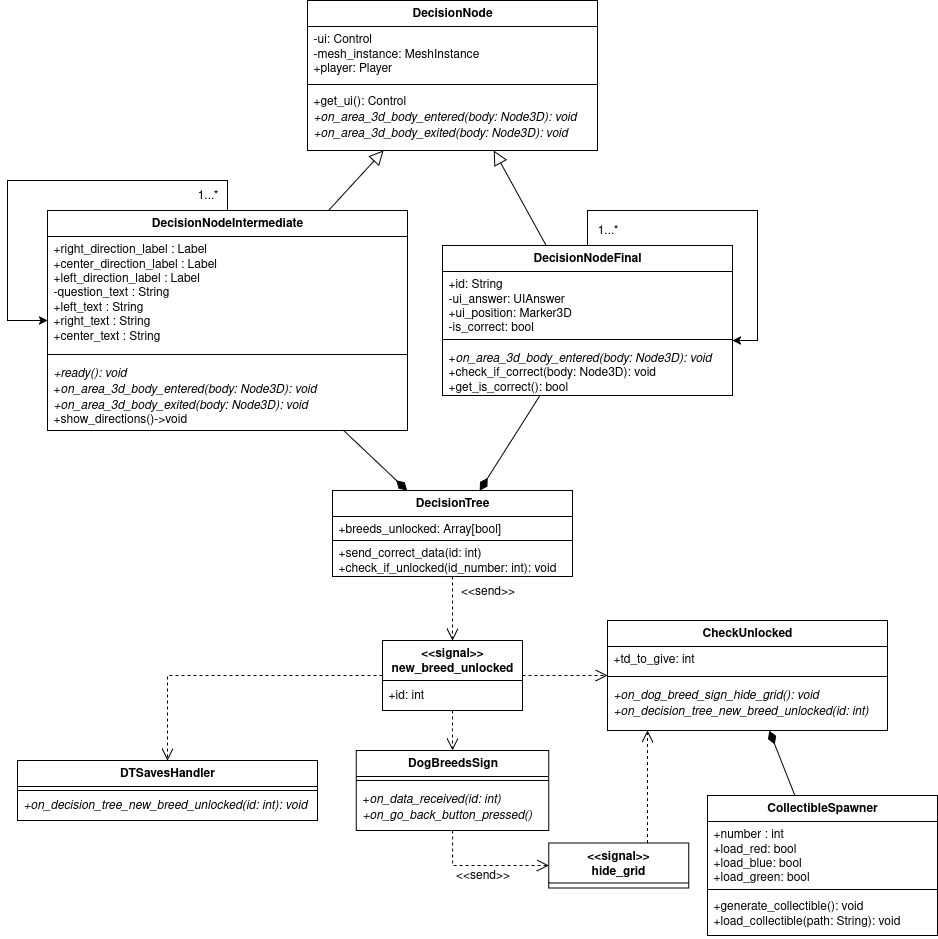

The diagram above was exported from draw.io. Its source (the exported page's mxGraphModel, read from the mxfile embedded in the PNG):
<mxGraphModel dx="1426" dy="766" grid="1" gridSize="10" guides="1" tooltips="1" connect="1" arrows="1" fold="1" page="1" pageScale="1" pageWidth="850" pageHeight="1100" math="0" shadow="0">
  <root>
    <mxCell id="0" />
    <mxCell id="1" parent="0" />
    <mxCell id="2" style="edgeStyle=orthogonalEdgeStyle;rounded=0;orthogonalLoop=1;jettySize=auto;html=1;dashed=1;endArrow=open;endFill=0;endSize=10;" edge="1" source="39" target="20" parent="1">
      <mxGeometry relative="1" as="geometry" />
    </mxCell>
    <mxCell id="3" value="DecisionTree" style="swimlane;fontStyle=1;align=center;verticalAlign=top;childLayout=stackLayout;horizontal=1;startSize=26;horizontalStack=0;resizeParent=1;resizeParentMax=0;resizeLast=0;collapsible=1;marginBottom=0;whiteSpace=wrap;html=1;" vertex="1" parent="1">
      <mxGeometry x="395" y="620" width="240" height="86" as="geometry" />
    </mxCell>
    <mxCell id="4" value="+breeds_unlocked: Array[bool]" style="text;strokeColor=default;fillColor=none;align=left;verticalAlign=top;spacingLeft=4;spacingRight=4;overflow=hidden;rotatable=0;points=[[0,0.5],[1,0.5]];portConstraint=eastwest;whiteSpace=wrap;html=1;" vertex="1" parent="3">
      <mxGeometry y="26" width="240" height="24" as="geometry" />
    </mxCell>
    <mxCell id="5" value="&lt;div&gt;+send_correct_data(id: int)&lt;/div&gt;&lt;div&gt;+check_if_unlocked(id_number: int): void&lt;/div&gt;" style="text;strokeColor=none;fillColor=none;align=left;verticalAlign=top;spacingLeft=4;spacingRight=4;overflow=hidden;rotatable=0;points=[[0,0.5],[1,0.5]];portConstraint=eastwest;whiteSpace=wrap;html=1;" vertex="1" parent="3">
      <mxGeometry y="50" width="240" height="36" as="geometry" />
    </mxCell>
    <mxCell id="6" value="DecisionNode" style="swimlane;fontStyle=1;align=center;verticalAlign=top;childLayout=stackLayout;horizontal=1;startSize=26;horizontalStack=0;resizeParent=1;resizeParentMax=0;resizeLast=0;collapsible=1;marginBottom=0;whiteSpace=wrap;html=1;" vertex="1" parent="1">
      <mxGeometry x="370" y="130" width="290" height="150" as="geometry" />
    </mxCell>
    <mxCell id="7" value="&lt;div&gt;-ui: Control&lt;/div&gt;&lt;div&gt;-mesh_instance: MeshInstance&lt;/div&gt;&lt;div&gt;+player: Player&lt;/div&gt;" style="text;strokeColor=none;fillColor=none;align=left;verticalAlign=top;spacingLeft=4;spacingRight=4;overflow=hidden;rotatable=0;points=[[0,0.5],[1,0.5]];portConstraint=eastwest;whiteSpace=wrap;html=1;" vertex="1" parent="6">
      <mxGeometry y="26" width="290" height="54" as="geometry" />
    </mxCell>
    <mxCell id="8" value="" style="line;strokeWidth=1;fillColor=none;align=left;verticalAlign=middle;spacingTop=-1;spacingLeft=3;spacingRight=3;rotatable=0;labelPosition=right;points=[];portConstraint=eastwest;strokeColor=inherit;" vertex="1" parent="6">
      <mxGeometry y="80" width="290" height="8" as="geometry" />
    </mxCell>
    <mxCell id="9" value="&lt;div&gt;+get_ui(): Control&lt;/div&gt;&lt;div&gt;&lt;i&gt;+on_area_3d_body_entered(body: Node3D): void&amp;nbsp;&lt;/i&gt;&lt;/div&gt;&lt;div&gt;&lt;i&gt;+on_area_3d_body_exited(body: Node3D): void&lt;/i&gt;&lt;/div&gt;" style="text;strokeColor=none;fillColor=none;align=left;verticalAlign=top;spacingLeft=4;spacingRight=4;overflow=hidden;rotatable=0;points=[[0,0.5],[1,0.5]];portConstraint=eastwest;whiteSpace=wrap;html=1;" vertex="1" parent="6">
      <mxGeometry y="88" width="290" height="62" as="geometry" />
    </mxCell>
    <mxCell id="10" style="edgeStyle=orthogonalEdgeStyle;rounded=0;orthogonalLoop=1;jettySize=auto;html=1;" edge="1" source="11" target="11" parent="1">
      <mxGeometry relative="1" as="geometry">
        <mxPoint x="870" y="470" as="targetPoint" />
        <Array as="points">
          <mxPoint x="650" y="340" />
          <mxPoint x="820" y="340" />
          <mxPoint x="820" y="470" />
        </Array>
      </mxGeometry>
    </mxCell>
    <mxCell id="11" value="DecisionNodeFinal" style="swimlane;fontStyle=1;align=center;verticalAlign=top;childLayout=stackLayout;horizontal=1;startSize=26;horizontalStack=0;resizeParent=1;resizeParentMax=0;resizeLast=0;collapsible=1;marginBottom=0;whiteSpace=wrap;html=1;" vertex="1" parent="1">
      <mxGeometry x="505" y="375" width="290" height="150" as="geometry" />
    </mxCell>
    <mxCell id="12" value="&lt;div&gt;+id: String&lt;/div&gt;&lt;div&gt;-ui_answer: UIAnswer&lt;/div&gt;&lt;div&gt;+ui_position: Marker3D&lt;/div&gt;&lt;div&gt;-is_correct: bool&lt;/div&gt;" style="text;strokeColor=none;fillColor=none;align=left;verticalAlign=top;spacingLeft=4;spacingRight=4;overflow=hidden;rotatable=0;points=[[0,0.5],[1,0.5]];portConstraint=eastwest;whiteSpace=wrap;html=1;" vertex="1" parent="11">
      <mxGeometry y="26" width="290" height="64" as="geometry" />
    </mxCell>
    <mxCell id="13" value="" style="line;strokeWidth=1;fillColor=none;align=left;verticalAlign=middle;spacingTop=-1;spacingLeft=3;spacingRight=3;rotatable=0;labelPosition=right;points=[];portConstraint=eastwest;strokeColor=inherit;" vertex="1" parent="11">
      <mxGeometry y="90" width="290" height="8" as="geometry" />
    </mxCell>
    <mxCell id="14" value="&lt;div&gt;+&lt;i&gt;on_area_3d_body_entered(body: Node3D): void&amp;nbsp;&lt;/i&gt;&lt;/div&gt;&lt;div&gt;+check_if_correct(body: Node3D): void&lt;/div&gt;&lt;div&gt;+get_is_correct(): bool&lt;/div&gt;" style="text;strokeColor=none;fillColor=none;align=left;verticalAlign=top;spacingLeft=4;spacingRight=4;overflow=hidden;rotatable=0;points=[[0,0.5],[1,0.5]];portConstraint=eastwest;whiteSpace=wrap;html=1;" vertex="1" parent="11">
      <mxGeometry y="98" width="290" height="52" as="geometry" />
    </mxCell>
    <mxCell id="15" style="rounded=0;orthogonalLoop=1;jettySize=auto;html=1;endArrow=block;endFill=0;endSize=12;" edge="1" source="16" target="6" parent="1">
      <mxGeometry relative="1" as="geometry" />
    </mxCell>
    <mxCell id="16" value="DecisionNodeIntermediate" style="swimlane;fontStyle=1;align=center;verticalAlign=top;childLayout=stackLayout;horizontal=1;startSize=26;horizontalStack=0;resizeParent=1;resizeParentMax=0;resizeLast=0;collapsible=1;marginBottom=0;whiteSpace=wrap;html=1;" vertex="1" parent="1">
      <mxGeometry x="110" y="340" width="360" height="220" as="geometry" />
    </mxCell>
    <mxCell id="17" value="+right_direction_label : Label&lt;br&gt;+center_direction_label : Label&lt;br&gt;+left_direction_label : Label&lt;br&gt;-question_text : String&lt;br&gt;+left_text : String&lt;br&gt;+right_text : String&lt;br&gt;+center_text : String" style="text;strokeColor=none;fillColor=none;align=left;verticalAlign=top;spacingLeft=4;spacingRight=4;overflow=hidden;rotatable=0;points=[[0,0.5],[1,0.5]];portConstraint=eastwest;whiteSpace=wrap;html=1;" vertex="1" parent="16">
      <mxGeometry y="26" width="360" height="114" as="geometry" />
    </mxCell>
    <mxCell id="18" value="" style="line;strokeWidth=1;fillColor=none;align=left;verticalAlign=middle;spacingTop=-1;spacingLeft=3;spacingRight=3;rotatable=0;labelPosition=right;points=[];portConstraint=eastwest;strokeColor=inherit;" vertex="1" parent="16">
      <mxGeometry y="140" width="360" height="8" as="geometry" />
    </mxCell>
    <mxCell id="19" value="&lt;div&gt;&lt;i&gt;+ready(): void&lt;/i&gt;&lt;/div&gt;&lt;div&gt;+&lt;i&gt;on_area_3d_body_entered(body: Node3D): void&amp;nbsp;&lt;/i&gt;&lt;/div&gt;&lt;div&gt;&lt;i&gt;+on_area_3d_body_exited(body: Node3D): void&lt;/i&gt;&lt;/div&gt;&lt;div&gt;+show_directions()-&amp;gt;void&lt;/div&gt;" style="text;strokeColor=none;fillColor=none;align=left;verticalAlign=top;spacingLeft=4;spacingRight=4;overflow=hidden;rotatable=0;points=[[0,0.5],[1,0.5]];portConstraint=eastwest;whiteSpace=wrap;html=1;" vertex="1" parent="16">
      <mxGeometry y="148" width="360" height="72" as="geometry" />
    </mxCell>
    <mxCell id="20" value="DogBreedsSign" style="swimlane;fontStyle=1;align=center;verticalAlign=top;childLayout=stackLayout;horizontal=1;startSize=26;horizontalStack=0;resizeParent=1;resizeParentMax=0;resizeLast=0;collapsible=1;marginBottom=0;whiteSpace=wrap;html=1;" vertex="1" parent="1">
      <mxGeometry x="418.75" y="880" width="192.5" height="80" as="geometry" />
    </mxCell>
    <mxCell id="21" value="" style="line;strokeWidth=1;fillColor=none;align=left;verticalAlign=middle;spacingTop=-1;spacingLeft=3;spacingRight=3;rotatable=0;labelPosition=right;points=[];portConstraint=eastwest;strokeColor=inherit;" vertex="1" parent="20">
      <mxGeometry y="26" width="192.5" height="8" as="geometry" />
    </mxCell>
    <mxCell id="22" value="&lt;div&gt;+&lt;i&gt;on_data_received(id: int)&lt;/i&gt;&lt;/div&gt;&lt;div&gt;&lt;i&gt;+on_go_back_button_pressed()&lt;/i&gt;&lt;/div&gt;" style="text;strokeColor=none;fillColor=none;align=left;verticalAlign=top;spacingLeft=4;spacingRight=4;overflow=hidden;rotatable=0;points=[[0,0.5],[1,0.5]];portConstraint=eastwest;whiteSpace=wrap;html=1;" vertex="1" parent="20">
      <mxGeometry y="34" width="192.5" height="46" as="geometry" />
    </mxCell>
    <mxCell id="23" value="CollectibleSpawner" style="swimlane;fontStyle=1;align=center;verticalAlign=top;childLayout=stackLayout;horizontal=1;startSize=26;horizontalStack=0;resizeParent=1;resizeParentMax=0;resizeLast=0;collapsible=1;marginBottom=0;whiteSpace=wrap;html=1;" vertex="1" parent="1">
      <mxGeometry x="770" y="925" width="230" height="140" as="geometry" />
    </mxCell>
    <mxCell id="24" value="+number : int&lt;br&gt;+load_red: bool&lt;br&gt;+load_blue: bool&lt;br&gt;+load_green: bool" style="text;strokeColor=none;fillColor=none;align=left;verticalAlign=top;spacingLeft=4;spacingRight=4;overflow=hidden;rotatable=0;points=[[0,0.5],[1,0.5]];portConstraint=eastwest;whiteSpace=wrap;html=1;" vertex="1" parent="23">
      <mxGeometry y="26" width="230" height="64" as="geometry" />
    </mxCell>
    <mxCell id="25" value="" style="line;strokeWidth=1;fillColor=none;align=left;verticalAlign=middle;spacingTop=-1;spacingLeft=3;spacingRight=3;rotatable=0;labelPosition=right;points=[];portConstraint=eastwest;strokeColor=inherit;" vertex="1" parent="23">
      <mxGeometry y="90" width="230" height="8" as="geometry" />
    </mxCell>
    <mxCell id="26" value="+generate_collectible(): void&lt;br&gt;+load_collectible(path: String): void" style="text;strokeColor=none;fillColor=none;align=left;verticalAlign=top;spacingLeft=4;spacingRight=4;overflow=hidden;rotatable=0;points=[[0,0.5],[1,0.5]];portConstraint=eastwest;whiteSpace=wrap;html=1;" vertex="1" parent="23">
      <mxGeometry y="98" width="230" height="42" as="geometry" />
    </mxCell>
    <mxCell id="27" value="CheckUnlocked" style="swimlane;fontStyle=1;align=center;verticalAlign=top;childLayout=stackLayout;horizontal=1;startSize=26;horizontalStack=0;resizeParent=1;resizeParentMax=0;resizeLast=0;collapsible=1;marginBottom=0;whiteSpace=wrap;html=1;" vertex="1" parent="1">
      <mxGeometry x="670" y="750" width="280" height="110" as="geometry" />
    </mxCell>
    <mxCell id="28" value="+td_to_give: int" style="text;strokeColor=none;fillColor=none;align=left;verticalAlign=top;spacingLeft=4;spacingRight=4;overflow=hidden;rotatable=0;points=[[0,0.5],[1,0.5]];portConstraint=eastwest;whiteSpace=wrap;html=1;" vertex="1" parent="27">
      <mxGeometry y="26" width="280" height="26" as="geometry" />
    </mxCell>
    <mxCell id="29" value="" style="line;strokeWidth=1;fillColor=none;align=left;verticalAlign=middle;spacingTop=-1;spacingLeft=3;spacingRight=3;rotatable=0;labelPosition=right;points=[];portConstraint=eastwest;strokeColor=inherit;" vertex="1" parent="27">
      <mxGeometry y="52" width="280" height="8" as="geometry" />
    </mxCell>
    <mxCell id="30" value="&lt;div&gt;&lt;i&gt;+on_dog_breed_sign_hide_grid(): void&lt;/i&gt;&lt;/div&gt;&lt;div&gt;&lt;i&gt;+on_decision_tree_new_breed_unlocked(id: int)&lt;/i&gt;&lt;/div&gt;" style="text;strokeColor=none;fillColor=none;align=left;verticalAlign=top;spacingLeft=4;spacingRight=4;overflow=hidden;rotatable=0;points=[[0,0.5],[1,0.5]];portConstraint=eastwest;whiteSpace=wrap;html=1;" vertex="1" parent="27">
      <mxGeometry y="60" width="280" height="50" as="geometry" />
    </mxCell>
    <mxCell id="31" style="rounded=0;orthogonalLoop=1;jettySize=auto;html=1;endArrow=diamondThin;endFill=1;jumpSize=12;endSize=12;" edge="1" source="16" target="3" parent="1">
      <mxGeometry relative="1" as="geometry">
        <mxPoint x="1022" y="336" as="sourcePoint" />
        <mxPoint x="1078" y="410" as="targetPoint" />
      </mxGeometry>
    </mxCell>
    <mxCell id="32" style="rounded=0;orthogonalLoop=1;jettySize=auto;html=1;endArrow=diamondThin;endFill=1;jumpSize=12;endSize=12;" edge="1" source="11" target="3" parent="1">
      <mxGeometry relative="1" as="geometry">
        <mxPoint x="411" y="560" as="sourcePoint" />
        <mxPoint x="482" y="630" as="targetPoint" />
      </mxGeometry>
    </mxCell>
    <mxCell id="33" style="rounded=0;orthogonalLoop=1;jettySize=auto;html=1;endArrow=block;endFill=0;endSize=12;" edge="1" source="11" target="6" parent="1">
      <mxGeometry relative="1" as="geometry">
        <mxPoint x="379" y="340" as="sourcePoint" />
        <mxPoint x="451" y="240" as="targetPoint" />
      </mxGeometry>
    </mxCell>
    <mxCell id="34" style="rounded=0;orthogonalLoop=1;jettySize=auto;html=1;endArrow=diamondThin;endFill=1;jumpSize=12;endSize=12;" edge="1" source="23" target="27" parent="1">
      <mxGeometry relative="1" as="geometry">
        <mxPoint x="1315" y="517" as="sourcePoint" />
        <mxPoint x="1150" y="330" as="targetPoint" />
      </mxGeometry>
    </mxCell>
    <mxCell id="35" value="DTSavesHandler" style="swimlane;fontStyle=1;align=center;verticalAlign=top;childLayout=stackLayout;horizontal=1;startSize=26;horizontalStack=0;resizeParent=1;resizeParentMax=0;resizeLast=0;collapsible=1;marginBottom=0;whiteSpace=wrap;html=1;" vertex="1" parent="1">
      <mxGeometry x="80" y="890" width="300" height="60" as="geometry" />
    </mxCell>
    <mxCell id="36" value="" style="text;strokeColor=default;fillColor=none;align=left;verticalAlign=top;spacingLeft=4;spacingRight=4;overflow=hidden;rotatable=0;points=[[0,0.5],[1,0.5]];portConstraint=eastwest;whiteSpace=wrap;html=1;" vertex="1" parent="35">
      <mxGeometry y="26" width="300" height="4" as="geometry" />
    </mxCell>
    <mxCell id="37" value="&lt;i&gt;+on_decision_tree_new_breed_unlocked(id: int): void&amp;nbsp;&lt;/i&gt;" style="text;strokeColor=none;fillColor=none;align=left;verticalAlign=top;spacingLeft=4;spacingRight=4;overflow=hidden;rotatable=0;points=[[0,0.5],[1,0.5]];portConstraint=eastwest;whiteSpace=wrap;html=1;" vertex="1" parent="35">
      <mxGeometry y="30" width="300" height="30" as="geometry" />
    </mxCell>
    <mxCell id="38" value="" style="edgeStyle=orthogonalEdgeStyle;rounded=0;orthogonalLoop=1;jettySize=auto;html=1;dashed=1;endArrow=open;endFill=0;endSize=10;" edge="1" source="3" target="39" parent="1">
      <mxGeometry relative="1" as="geometry">
        <mxPoint x="515" y="706" as="sourcePoint" />
        <mxPoint x="515" y="885" as="targetPoint" />
      </mxGeometry>
    </mxCell>
    <mxCell id="39" value="&lt;div&gt;&lt;b&gt;&amp;lt;&amp;lt;signal&amp;gt;&amp;gt;&lt;/b&gt;&lt;/div&gt;&lt;div&gt;&lt;b&gt;new_breed_unlocked&lt;/b&gt;&lt;/div&gt;" style="swimlane;fontStyle=0;align=center;verticalAlign=top;childLayout=stackLayout;horizontal=1;startSize=40;horizontalStack=0;resizeParent=1;resizeParentMax=0;resizeLast=0;collapsible=0;marginBottom=0;html=1;whiteSpace=wrap;" vertex="1" parent="1">
      <mxGeometry x="445" y="770" width="140" height="70" as="geometry" />
    </mxCell>
    <mxCell id="40" value="+id: int" style="text;html=1;strokeColor=none;fillColor=none;align=left;verticalAlign=middle;spacingLeft=4;spacingRight=4;overflow=hidden;rotatable=0;points=[[0,0.5],[1,0.5]];portConstraint=eastwest;whiteSpace=wrap;" vertex="1" parent="39">
      <mxGeometry y="40" width="140" height="30" as="geometry" />
    </mxCell>
    <mxCell id="41" style="edgeStyle=orthogonalEdgeStyle;rounded=0;orthogonalLoop=1;jettySize=auto;html=1;dashed=1;endArrow=open;endFill=0;endSize=10;" edge="1" source="39" target="27" parent="1">
      <mxGeometry relative="1" as="geometry">
        <mxPoint x="525" y="830" as="sourcePoint" />
        <mxPoint x="525" y="895" as="targetPoint" />
      </mxGeometry>
    </mxCell>
    <mxCell id="42" style="edgeStyle=orthogonalEdgeStyle;rounded=0;orthogonalLoop=1;jettySize=auto;html=1;dashed=1;endArrow=open;endFill=0;endSize=10;" edge="1" source="39" target="35" parent="1">
      <mxGeometry relative="1" as="geometry">
        <mxPoint x="595" y="795" as="sourcePoint" />
        <mxPoint x="830" y="882" as="targetPoint" />
      </mxGeometry>
    </mxCell>
    <mxCell id="43" value="&amp;lt;&amp;lt;send&amp;gt;&amp;gt;" style="text;html=1;align=center;verticalAlign=middle;resizable=0;points=[];autosize=1;strokeColor=none;fillColor=none;" vertex="1" parent="1">
      <mxGeometry x="510" y="706" width="80" height="30" as="geometry" />
    </mxCell>
    <mxCell id="44" value="&lt;div&gt;&lt;b&gt;&amp;lt;&amp;lt;signal&amp;gt;&amp;gt;&lt;/b&gt;&lt;/div&gt;&lt;div&gt;&lt;b&gt;hide_grid&lt;/b&gt;&lt;/div&gt;" style="swimlane;fontStyle=0;align=center;verticalAlign=top;childLayout=stackLayout;horizontal=1;startSize=40;horizontalStack=0;resizeParent=1;resizeParentMax=0;resizeLast=0;collapsible=0;marginBottom=0;html=1;whiteSpace=wrap;" vertex="1" parent="1">
      <mxGeometry x="611.25" y="972.5" width="140" height="45" as="geometry" />
    </mxCell>
    <mxCell id="45" style="edgeStyle=orthogonalEdgeStyle;rounded=0;orthogonalLoop=1;jettySize=auto;html=1;dashed=1;endArrow=open;endFill=0;endSize=10;" edge="1" source="20" target="44" parent="1">
      <mxGeometry relative="1" as="geometry">
        <mxPoint x="525" y="850" as="sourcePoint" />
        <mxPoint x="525" y="895" as="targetPoint" />
        <Array as="points">
          <mxPoint x="515" y="995" />
        </Array>
      </mxGeometry>
    </mxCell>
    <mxCell id="46" style="edgeStyle=orthogonalEdgeStyle;rounded=0;orthogonalLoop=1;jettySize=auto;html=1;dashed=1;endArrow=open;endFill=0;endSize=10;" edge="1" source="44" target="27" parent="1">
      <mxGeometry relative="1" as="geometry">
        <mxPoint x="525" y="955" as="sourcePoint" />
        <mxPoint x="560" y="1018" as="targetPoint" />
        <Array as="points">
          <mxPoint x="710" y="920" />
          <mxPoint x="710" y="920" />
        </Array>
      </mxGeometry>
    </mxCell>
    <mxCell id="47" value="&amp;lt;&amp;lt;send&amp;gt;&amp;gt;" style="text;html=1;align=center;verticalAlign=middle;resizable=0;points=[];autosize=1;strokeColor=none;fillColor=none;" vertex="1" parent="1">
      <mxGeometry x="505" y="990" width="80" height="30" as="geometry" />
    </mxCell>
    <mxCell id="48" value="1...*" style="text;html=1;align=center;verticalAlign=middle;resizable=0;points=[];autosize=1;strokeColor=none;fillColor=none;" vertex="1" parent="1">
      <mxGeometry x="650" y="345" width="40" height="30" as="geometry" />
    </mxCell>
    <mxCell id="49" style="edgeStyle=orthogonalEdgeStyle;rounded=0;orthogonalLoop=1;jettySize=auto;html=1;" edge="1" source="16" target="16" parent="1">
      <mxGeometry relative="1" as="geometry">
        <mxPoint x="100" y="310" as="targetPoint" />
        <mxPoint x="20" y="205" as="sourcePoint" />
        <Array as="points">
          <mxPoint x="290" y="310" />
          <mxPoint x="70" y="310" />
          <mxPoint x="70" y="450" />
        </Array>
      </mxGeometry>
    </mxCell>
    <mxCell id="50" value="1...*" style="text;html=1;align=center;verticalAlign=middle;resizable=0;points=[];autosize=1;strokeColor=none;fillColor=none;" vertex="1" parent="1">
      <mxGeometry x="250" y="310" width="40" height="30" as="geometry" />
    </mxCell>
  </root>
</mxGraphModel>